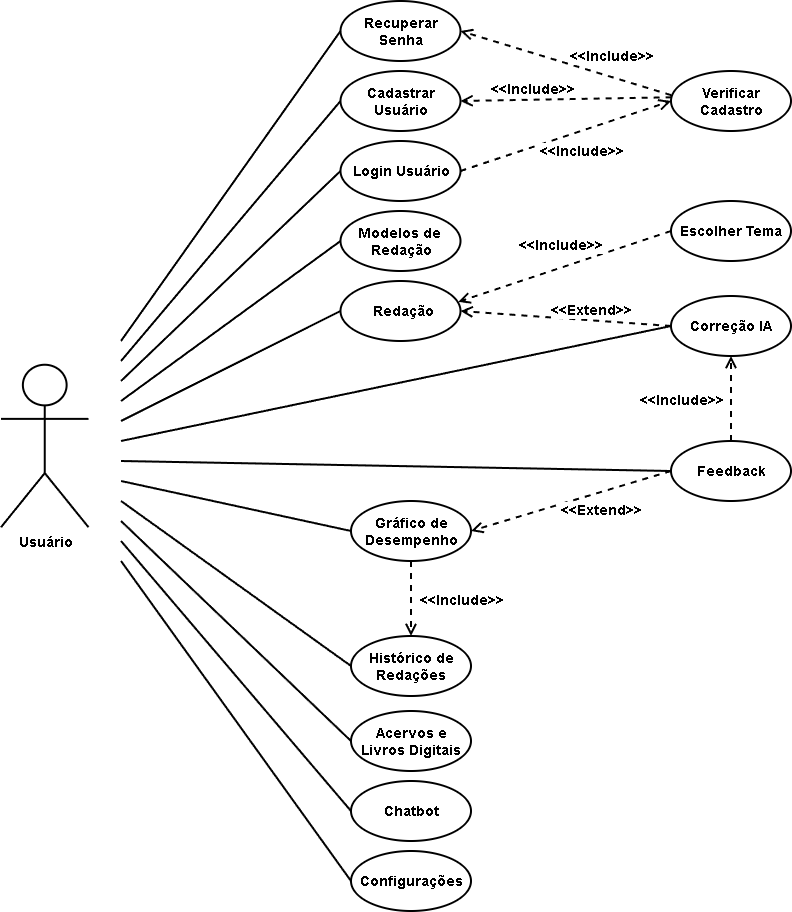

The diagram above was exported from draw.io. Its source (the exported page's mxGraphModel, read from the mxfile embedded in the PNG):
<mxGraphModel dx="1763" dy="1833" grid="1" gridSize="10" guides="1" tooltips="1" connect="1" arrows="0" fold="1" page="1" pageScale="1" pageWidth="827" pageHeight="1169" background="none" math="0" shadow="0">
  <root>
    <mxCell id="0" />
    <mxCell id="1" parent="0" />
    <mxCell id="5Gm3FgJBqOPR-6HppBt_-2" value="&lt;font&gt;Usuário&lt;/font&gt;" style="shape=umlActor;verticalLabelPosition=bottom;verticalAlign=top;html=1;outlineConnect=0;strokeWidth=2;fontStyle=1;align=center;fontSize=14;" parent="1" vertex="1">
      <mxGeometry x="-40" y="273.75" width="87.5" height="162.5" as="geometry" />
    </mxCell>
    <mxCell id="5Gm3FgJBqOPR-6HppBt_-6" value="Cadastrar Usuário" style="ellipse;whiteSpace=wrap;html=1;strokeWidth=2;fontStyle=1;align=center;fontSize=14;" parent="1" vertex="1">
      <mxGeometry x="299.5" y="-20" width="120" height="60" as="geometry" />
    </mxCell>
    <mxCell id="5Gm3FgJBqOPR-6HppBt_-9" value="" style="endArrow=none;html=1;rounded=0;strokeColor=default;entryX=0;entryY=0.5;entryDx=0;entryDy=0;strokeWidth=2;fontStyle=1;align=center;fontSize=14;" parent="1" target="5Gm3FgJBqOPR-6HppBt_-6" edge="1">
      <mxGeometry width="50" height="50" relative="1" as="geometry">
        <mxPoint x="80" y="270" as="sourcePoint" />
        <mxPoint x="180" y="144.5" as="targetPoint" />
      </mxGeometry>
    </mxCell>
    <mxCell id="5Gm3FgJBqOPR-6HppBt_-12" value="Verificar Cadastro" style="ellipse;whiteSpace=wrap;html=1;strokeWidth=2;fontStyle=1;align=center;fontSize=14;" parent="1" vertex="1">
      <mxGeometry x="630" y="-20" width="120" height="60" as="geometry" />
    </mxCell>
    <mxCell id="5Gm3FgJBqOPR-6HppBt_-13" value="Login Usuário" style="ellipse;whiteSpace=wrap;html=1;strokeWidth=2;fontStyle=1;align=center;fontSize=14;" parent="1" vertex="1">
      <mxGeometry x="299.5" y="50" width="120" height="60" as="geometry" />
    </mxCell>
    <mxCell id="5Gm3FgJBqOPR-6HppBt_-15" value="" style="endArrow=none;html=1;rounded=0;strokeColor=default;entryX=0;entryY=0.5;entryDx=0;entryDy=0;strokeWidth=2;fontStyle=1;align=center;fontSize=14;" parent="1" target="5Gm3FgJBqOPR-6HppBt_-13" edge="1">
      <mxGeometry width="50" height="50" relative="1" as="geometry">
        <mxPoint x="80" y="290" as="sourcePoint" />
        <mxPoint x="150" y="135" as="targetPoint" />
      </mxGeometry>
    </mxCell>
    <mxCell id="5Gm3FgJBqOPR-6HppBt_-28" value="Grá&lt;span style=&quot;background-color: transparent; color: light-dark(rgb(0, 0, 0), rgb(255, 255, 255));&quot;&gt;fico de Desempenho&lt;/span&gt;" style="ellipse;whiteSpace=wrap;html=1;strokeWidth=2;fontStyle=1;align=center;fontSize=14;" parent="1" vertex="1">
      <mxGeometry x="310" y="410" width="120" height="60" as="geometry" />
    </mxCell>
    <mxCell id="5Gm3FgJBqOPR-6HppBt_-29" value="Modelos de&amp;nbsp; Redação" style="ellipse;whiteSpace=wrap;html=1;strokeWidth=2;fontStyle=1;align=center;fontSize=14;" parent="1" vertex="1">
      <mxGeometry x="299.5" y="120" width="120" height="60" as="geometry" />
    </mxCell>
    <mxCell id="5Gm3FgJBqOPR-6HppBt_-30" value="Escolher Tema" style="ellipse;whiteSpace=wrap;html=1;strokeWidth=2;fontStyle=1;align=center;fontSize=14;" parent="1" vertex="1">
      <mxGeometry x="630" y="110" width="120" height="60" as="geometry" />
    </mxCell>
    <mxCell id="5Gm3FgJBqOPR-6HppBt_-31" value="Configuraçõ&lt;span style=&quot;background-color: transparent; color: light-dark(rgb(0, 0, 0), rgb(255, 255, 255));&quot;&gt;es&lt;/span&gt;" style="ellipse;whiteSpace=wrap;html=1;strokeWidth=2;fontStyle=1;align=center;fontSize=14;" parent="1" vertex="1">
      <mxGeometry x="310" y="760" width="120" height="60" as="geometry" />
    </mxCell>
    <mxCell id="5Gm3FgJBqOPR-6HppBt_-32" value="&lt;span&gt;Recuperar Senha&lt;/span&gt;" style="ellipse;whiteSpace=wrap;html=1;fontStyle=1;gradientColor=none;strokeWidth=2;align=center;fontSize=14;" parent="1" vertex="1">
      <mxGeometry x="299.5" y="-90" width="120" height="60" as="geometry" />
    </mxCell>
    <mxCell id="5Gm3FgJBqOPR-6HppBt_-33" value="&amp;nbsp;Redação" style="ellipse;whiteSpace=wrap;html=1;strokeWidth=2;fontStyle=1;align=center;fontSize=14;" parent="1" vertex="1">
      <mxGeometry x="299.5" y="190" width="120" height="60" as="geometry" />
    </mxCell>
    <mxCell id="5Gm3FgJBqOPR-6HppBt_-34" value="Correção IA" style="ellipse;whiteSpace=wrap;html=1;strokeWidth=2;fontStyle=1;align=center;fontSize=14;" parent="1" vertex="1">
      <mxGeometry x="630" y="205" width="120" height="60" as="geometry" />
    </mxCell>
    <mxCell id="5Gm3FgJBqOPR-6HppBt_-35" value="Acervos e Livros Digitais" style="ellipse;whiteSpace=wrap;html=1;strokeWidth=2;fontStyle=1;align=center;fontSize=14;" parent="1" vertex="1">
      <mxGeometry x="310" y="620" width="120" height="60" as="geometry" />
    </mxCell>
    <mxCell id="5Gm3FgJBqOPR-6HppBt_-36" value="Chatbot" style="ellipse;whiteSpace=wrap;html=1;strokeWidth=2;fontStyle=1;align=center;fontSize=14;" parent="1" vertex="1">
      <mxGeometry x="310" y="690" width="120" height="60" as="geometry" />
    </mxCell>
    <mxCell id="5Gm3FgJBqOPR-6HppBt_-38" value="" style="endArrow=none;html=1;rounded=0;strokeColor=default;entryX=0;entryY=0.5;entryDx=0;entryDy=0;strokeWidth=2;fontStyle=1;align=center;fontSize=14;" parent="1" target="5Gm3FgJBqOPR-6HppBt_-32" edge="1">
      <mxGeometry width="50" height="50" relative="1" as="geometry">
        <mxPoint x="80" y="250" as="sourcePoint" />
        <mxPoint x="170.00000000000296" y="20" as="targetPoint" />
      </mxGeometry>
    </mxCell>
    <mxCell id="5Gm3FgJBqOPR-6HppBt_-47" value="" style="endArrow=none;html=1;rounded=0;strokeColor=default;entryX=0;entryY=0.5;entryDx=0;entryDy=0;strokeWidth=2;fontStyle=1;align=center;fontSize=14;" parent="1" target="5Gm3FgJBqOPR-6HppBt_-33" edge="1">
      <mxGeometry width="50" height="50" relative="1" as="geometry">
        <mxPoint x="80" y="330" as="sourcePoint" />
        <mxPoint x="313" y="167.5" as="targetPoint" />
      </mxGeometry>
    </mxCell>
    <mxCell id="5Gm3FgJBqOPR-6HppBt_-54" value="" style="endArrow=none;html=1;rounded=0;strokeColor=default;entryX=0;entryY=0.5;entryDx=0;entryDy=0;strokeWidth=2;fontStyle=1;align=center;fontSize=14;" parent="1" target="5Gm3FgJBqOPR-6HppBt_-29" edge="1">
      <mxGeometry width="50" height="50" relative="1" as="geometry">
        <mxPoint x="80" y="310" as="sourcePoint" />
        <mxPoint x="324" y="190" as="targetPoint" />
      </mxGeometry>
    </mxCell>
    <mxCell id="5Gm3FgJBqOPR-6HppBt_-56" value="" style="endArrow=none;html=1;rounded=0;strokeColor=default;entryX=0;entryY=0.5;entryDx=0;entryDy=0;strokeWidth=2;fontStyle=1;align=center;fontSize=14;" parent="1" target="5Gm3FgJBqOPR-6HppBt_-34" edge="1">
      <mxGeometry width="50" height="50" relative="1" as="geometry">
        <mxPoint x="80" y="350" as="sourcePoint" />
        <mxPoint x="323" y="320" as="targetPoint" />
      </mxGeometry>
    </mxCell>
    <mxCell id="5Gm3FgJBqOPR-6HppBt_-71" value="" style="endArrow=none;html=1;rounded=0;strokeColor=default;strokeWidth=2;fontStyle=1;align=center;fontSize=14;entryX=0;entryY=0.5;entryDx=0;entryDy=0;" parent="1" target="wnpTPNqjaVh15iNVtrnQ-3" edge="1">
      <mxGeometry width="50" height="50" relative="1" as="geometry">
        <mxPoint x="80" y="410" as="sourcePoint" />
        <mxPoint x="280" y="560" as="targetPoint" />
      </mxGeometry>
    </mxCell>
    <mxCell id="5Gm3FgJBqOPR-6HppBt_-72" value="" style="endArrow=none;html=1;rounded=0;strokeColor=default;entryX=0;entryY=0.5;entryDx=0;entryDy=0;strokeWidth=2;fontStyle=1;align=center;fontSize=14;" parent="1" target="5Gm3FgJBqOPR-6HppBt_-35" edge="1">
      <mxGeometry width="50" height="50" relative="1" as="geometry">
        <mxPoint x="80" y="430" as="sourcePoint" />
        <mxPoint x="310" y="750" as="targetPoint" />
      </mxGeometry>
    </mxCell>
    <mxCell id="5Gm3FgJBqOPR-6HppBt_-73" value="" style="endArrow=none;html=1;rounded=0;strokeColor=default;entryX=0;entryY=0.5;entryDx=0;entryDy=0;strokeWidth=2;fontStyle=1;align=center;fontSize=14;" parent="1" target="5Gm3FgJBqOPR-6HppBt_-36" edge="1">
      <mxGeometry width="50" height="50" relative="1" as="geometry">
        <mxPoint x="80" y="450" as="sourcePoint" />
        <mxPoint x="310" y="830" as="targetPoint" />
      </mxGeometry>
    </mxCell>
    <mxCell id="5Gm3FgJBqOPR-6HppBt_-74" value="" style="endArrow=none;html=1;rounded=0;strokeColor=default;entryX=0;entryY=0.5;entryDx=0;entryDy=0;strokeWidth=2;fontStyle=1;align=center;fontSize=14;" parent="1" target="5Gm3FgJBqOPR-6HppBt_-31" edge="1">
      <mxGeometry width="50" height="50" relative="1" as="geometry">
        <mxPoint x="80" y="470" as="sourcePoint" />
        <mxPoint x="310" y="910" as="targetPoint" />
      </mxGeometry>
    </mxCell>
    <mxCell id="wnpTPNqjaVh15iNVtrnQ-1" value="Feedback" style="ellipse;whiteSpace=wrap;html=1;strokeWidth=2;fontStyle=1;align=center;fontSize=14;" vertex="1" parent="1">
      <mxGeometry x="630" y="350" width="120" height="60" as="geometry" />
    </mxCell>
    <mxCell id="wnpTPNqjaVh15iNVtrnQ-3" value="Histórico de Redações" style="ellipse;whiteSpace=wrap;html=1;strokeWidth=2;fontStyle=1;align=center;fontSize=14;" vertex="1" parent="1">
      <mxGeometry x="310" y="545" width="120" height="60" as="geometry" />
    </mxCell>
    <mxCell id="wnpTPNqjaVh15iNVtrnQ-5" value="" style="endArrow=none;html=1;rounded=0;strokeColor=default;strokeWidth=2;fontStyle=1;align=center;fontSize=14;entryX=0;entryY=0.5;entryDx=0;entryDy=0;" edge="1" parent="1" target="5Gm3FgJBqOPR-6HppBt_-28">
      <mxGeometry width="50" height="50" relative="1" as="geometry">
        <mxPoint x="80" y="390" as="sourcePoint" />
        <mxPoint x="280" y="470" as="targetPoint" />
      </mxGeometry>
    </mxCell>
    <mxCell id="wnpTPNqjaVh15iNVtrnQ-9" value="" style="endArrow=none;html=1;rounded=0;strokeColor=default;strokeWidth=2;fontStyle=1;align=center;entryX=0;entryY=0.5;entryDx=0;entryDy=0;fontSize=14;" edge="1" parent="1" target="wnpTPNqjaVh15iNVtrnQ-1">
      <mxGeometry width="50" height="50" relative="1" as="geometry">
        <mxPoint x="80" y="370" as="sourcePoint" />
        <mxPoint x="560" y="500" as="targetPoint" />
      </mxGeometry>
    </mxCell>
    <mxCell id="wnpTPNqjaVh15iNVtrnQ-13" value="&lt;span style=&quot;font-size: 14px; font-weight: 700;&quot;&gt;&amp;lt;&amp;lt;Include&amp;gt;&amp;gt;&lt;/span&gt;" style="html=1;verticalAlign=bottom;endArrow=open;dashed=1;endSize=8;curved=0;rounded=0;fontSize=12;strokeWidth=2;entryX=1;entryY=0.5;entryDx=0;entryDy=0;exitX=0.001;exitY=0.402;exitDx=0;exitDy=0;exitPerimeter=0;" edge="1" parent="1" source="5Gm3FgJBqOPR-6HppBt_-12" target="5Gm3FgJBqOPR-6HppBt_-32">
      <mxGeometry x="-0.4013" y="-10" relative="1" as="geometry">
        <mxPoint x="630" y="10" as="sourcePoint" />
        <mxPoint x="430" y="-190" as="targetPoint" />
        <mxPoint y="1" as="offset" />
      </mxGeometry>
    </mxCell>
    <mxCell id="wnpTPNqjaVh15iNVtrnQ-14" value="&lt;span style=&quot;font-size: 14px; font-weight: 700;&quot;&gt;&amp;lt;&amp;lt;Include&amp;gt;&amp;gt;&lt;/span&gt;" style="html=1;verticalAlign=bottom;endArrow=open;dashed=1;endSize=8;curved=0;rounded=0;fontSize=12;strokeWidth=2;entryX=1;entryY=0.5;entryDx=0;entryDy=0;exitX=0.005;exitY=0.438;exitDx=0;exitDy=0;exitPerimeter=0;" edge="1" parent="1" source="5Gm3FgJBqOPR-6HppBt_-12" target="5Gm3FgJBqOPR-6HppBt_-6">
      <mxGeometry x="0.3302" relative="1" as="geometry">
        <mxPoint x="630" y="10" as="sourcePoint" />
        <mxPoint x="430" y="-50" as="targetPoint" />
        <mxPoint as="offset" />
      </mxGeometry>
    </mxCell>
    <mxCell id="wnpTPNqjaVh15iNVtrnQ-15" value="&lt;span style=&quot;font-size: 14px; font-weight: 700;&quot;&gt;&amp;lt;&amp;lt;Include&amp;gt;&amp;gt;&lt;/span&gt;" style="html=1;verticalAlign=bottom;endArrow=open;dashed=1;endSize=8;curved=0;rounded=0;fontSize=12;strokeWidth=2;exitX=1;exitY=0.5;exitDx=0;exitDy=0;" edge="1" parent="1" source="5Gm3FgJBqOPR-6HppBt_-13">
      <mxGeometry x="0.0593" y="-29" relative="1" as="geometry">
        <mxPoint x="680" y="90" as="sourcePoint" />
        <mxPoint x="630" y="10" as="targetPoint" />
        <mxPoint as="offset" />
      </mxGeometry>
    </mxCell>
    <mxCell id="wnpTPNqjaVh15iNVtrnQ-17" value="&lt;span style=&quot;font-size: 14px; font-weight: 700;&quot;&gt;&amp;lt;&amp;lt;Include&amp;gt;&amp;gt;&lt;/span&gt;" style="html=1;verticalAlign=bottom;endArrow=open;dashed=1;endSize=8;curved=0;rounded=0;fontSize=12;strokeWidth=2;exitX=0;exitY=0.5;exitDx=0;exitDy=0;entryX=0.981;entryY=0.347;entryDx=0;entryDy=0;entryPerimeter=0;" edge="1" parent="1" source="5Gm3FgJBqOPR-6HppBt_-30" target="5Gm3FgJBqOPR-6HppBt_-33">
      <mxGeometry x="0.0099" y="-11" relative="1" as="geometry">
        <mxPoint x="580" y="160" as="sourcePoint" />
        <mxPoint x="420" y="220" as="targetPoint" />
        <mxPoint as="offset" />
      </mxGeometry>
    </mxCell>
    <mxCell id="wnpTPNqjaVh15iNVtrnQ-18" value="&lt;span style=&quot;font-size: 14px; font-weight: 700;&quot;&gt;&amp;lt;&amp;lt;Extend&lt;/span&gt;&lt;span style=&quot;font-size: 14px; font-weight: 700; background-color: light-dark(#ffffff, var(--ge-dark-color, #121212)); color: light-dark(rgb(0, 0, 0), rgb(255, 255, 255));&quot;&gt;&amp;gt;&amp;gt;&lt;/span&gt;" style="html=1;verticalAlign=bottom;endArrow=open;dashed=1;endSize=8;curved=0;rounded=0;fontSize=12;strokeWidth=2;exitX=0;exitY=0.5;exitDx=0;exitDy=0;entryX=1;entryY=0.5;entryDx=0;entryDy=0;" edge="1" parent="1" source="5Gm3FgJBqOPR-6HppBt_-34" target="5Gm3FgJBqOPR-6HppBt_-33">
      <mxGeometry x="-0.2404" y="1" relative="1" as="geometry">
        <mxPoint x="690" y="190" as="sourcePoint" />
        <mxPoint x="480" y="270" as="targetPoint" />
        <mxPoint as="offset" />
      </mxGeometry>
    </mxCell>
    <mxCell id="wnpTPNqjaVh15iNVtrnQ-19" value="&lt;span style=&quot;font-size: 14px; font-weight: 700;&quot;&gt;&amp;lt;&amp;lt;Include&amp;gt;&amp;gt;&lt;/span&gt;" style="html=1;verticalAlign=bottom;endArrow=open;dashed=1;endSize=8;curved=0;rounded=0;fontSize=12;strokeWidth=2;exitX=0.5;exitY=0;exitDx=0;exitDy=0;entryX=0.5;entryY=1;entryDx=0;entryDy=0;" edge="1" parent="1" source="wnpTPNqjaVh15iNVtrnQ-1" target="5Gm3FgJBqOPR-6HppBt_-34">
      <mxGeometry x="-0.2941" y="50" relative="1" as="geometry">
        <mxPoint x="770" y="160" as="sourcePoint" />
        <mxPoint x="560" y="240" as="targetPoint" />
        <mxPoint as="offset" />
      </mxGeometry>
    </mxCell>
    <mxCell id="wnpTPNqjaVh15iNVtrnQ-20" value="&lt;span style=&quot;font-size: 14px; font-weight: 700;&quot;&gt;&amp;lt;&amp;lt;Extend&lt;/span&gt;&lt;span style=&quot;font-size: 14px; font-weight: 700; background-color: light-dark(#ffffff, var(--ge-dark-color, #121212)); color: light-dark(rgb(0, 0, 0), rgb(255, 255, 255));&quot;&gt;&amp;gt;&amp;gt;&lt;/span&gt;" style="html=1;verticalAlign=bottom;endArrow=open;dashed=1;endSize=8;curved=0;rounded=0;fontSize=12;strokeWidth=2;entryX=1;entryY=0.5;entryDx=0;entryDy=0;" edge="1" parent="1" target="5Gm3FgJBqOPR-6HppBt_-28">
      <mxGeometry x="-0.2202" y="28" relative="1" as="geometry">
        <mxPoint x="630" y="380" as="sourcePoint" />
        <mxPoint x="520" y="220" as="targetPoint" />
        <mxPoint as="offset" />
      </mxGeometry>
    </mxCell>
    <mxCell id="wnpTPNqjaVh15iNVtrnQ-21" value="&lt;span style=&quot;font-size: 14px; font-weight: 700;&quot;&gt;&amp;lt;&amp;lt;Include&amp;gt;&amp;gt;&lt;/span&gt;" style="html=1;verticalAlign=bottom;endArrow=open;dashed=1;endSize=8;curved=0;rounded=0;fontSize=12;strokeWidth=2;exitX=0.5;exitY=1;exitDx=0;exitDy=0;entryX=0.5;entryY=0;entryDx=0;entryDy=0;" edge="1" parent="1" source="5Gm3FgJBqOPR-6HppBt_-28" target="wnpTPNqjaVh15iNVtrnQ-3">
      <mxGeometry x="0.3333" y="50" relative="1" as="geometry">
        <mxPoint x="570" y="555" as="sourcePoint" />
        <mxPoint x="570" y="470" as="targetPoint" />
        <mxPoint as="offset" />
      </mxGeometry>
    </mxCell>
  </root>
</mxGraphModel>